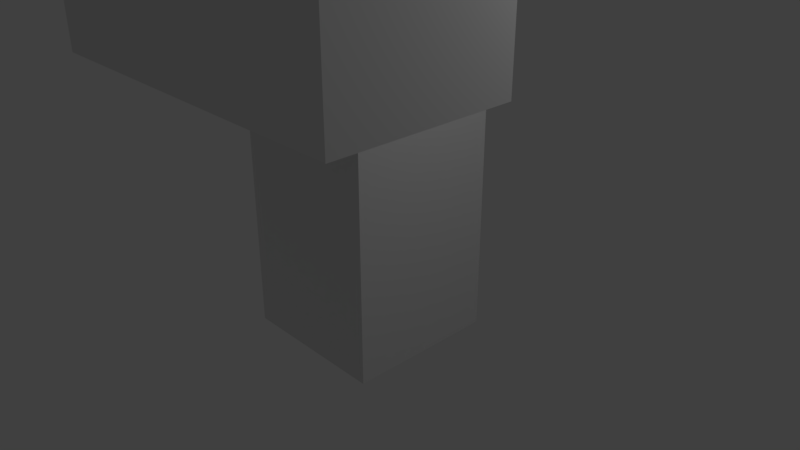 # Source: 5JV.blend  (saved by Blender 2.79.0; exported with 4.5.12 LTS)
import bpy
from mathutils import Matrix  # noqa: F401  (used for matrix-valued properties, if any)

bpy.ops.wm.read_factory_settings(use_empty=True)
scene = bpy.context.scene
scene.name = 'Scene'

# ---- collections
col_collection_1 = bpy.data.collections.new('Collection 1'); scene.collection.children.link(col_collection_1)

# ---- materials (node trees are filled in below, after node groups)
mat_material = bpy.data.materials.new('Material')
mat_material.alpha_threshold = 0.0
mat_material.use_transparent_shadow = False
mat_material.roughness = 0.5
mat_material.line_color = (0.0, 0.0, 0.0, 1.0)

# ---- material node trees

# ---- world
world_world = bpy.data.worlds.new('World'); scene.world = world_world
world_world.color = (0.05088, 0.05088, 0.05088)
world_world.use_sun_shadow = False
world_world.sun_shadow_jitter_overblur = 0.0
world_world.cycles.sampling_method = 'MANUAL'

# ---- cameras
cam_camera = bpy.data.cameras.new('Camera')
cam_camera.clip_end = 100.0
cam_camera.lens = 35.0
cam_camera.sensor_width = 32.0
cam_camera.sensor_height = 18.0
cam_camera.ortho_scale = 7.314
cam_camera.dof.focus_distance = 0.0
cam_camera.dof.aperture_fstop = 128.0

# ---- lights
light_lamp = bpy.data.lights.new('Lamp', 'POINT')
light_lamp.transmission_factor = 0.0
light_lamp.cutoff_distance = 30.0
light_lamp.energy = 100.0
light_lamp.shadow_buffer_clip_start = 1.001
light_lamp.shadow_soft_size = 0.1
light_lamp.shadow_maximum_resolution = 0.006
light_lamp.use_absolute_resolution = True

# ---- meshes
me_cube = bpy.data.meshes.new('Cube')
me_cube.from_pydata([(1.0, 1.0, -1.0), (1.0, -1.0, -1.0), (-1.0, -1.0, -1.0), (-1.0, 1.0, -1.0), (1.0, 1.0, 3.0), (1.0, -1.0, 3.0), (-1.0, -1.0, 3.0), (-1.0, 1.0, 3.0), (1.0, 1.0, 5.0), (1.0, -1.0, 5.0), (-1.0, -1.0, 5.0), (-1.0, 1.0, 5.0), (1.0, -3.0, 3.0), (-1.0, -3.0, 3.0), (1.0, -3.0, 5.0), (-1.0, -3.0, 5.0), (3.0, -1.0, 3.0), (3.0, -1.0, 5.0), (3.0, -3.0, 3.0), (3.0, -3.0, 5.0)], [], [(0, 1, 2, 3), (5, 4, 8, 9), (0, 4, 5, 1), (1, 5, 6, 2), (2, 6, 7, 3), (4, 0, 3, 7), (8, 11, 10, 9), (7, 6, 10, 11), (4, 7, 11, 8), (5, 9, 17, 16), (13, 12, 14, 15), (10, 6, 13, 15), (9, 10, 15, 14), (6, 5, 12, 13), (16, 17, 19, 18), (9, 14, 19, 17), (14, 12, 18, 19), (12, 5, 16, 18)])
me_cube.materials.append(mat_material)
me_cube.use_remesh_preserve_volume = False
me_cube.use_remesh_preserve_attributes = False
me_cube.use_mirror_vertex_groups = False
me_cube.update()

# ---- objects
ob_5jv = bpy.data.objects.new('5JV', me_cube)
ob_lamp = bpy.data.objects.new('Lamp', light_lamp)
ob_camera = bpy.data.objects.new('Camera', cam_camera)

# ---- transforms, parenting, visibility, modifiers, constraints
ob_5jv.location = (0.0, 0.0, 0.0)
ob_5jv.lock_rotations_4d = False
ob_5jv.empty_display_type = 'ARROWS'
ob_5jv.lineart.crease_threshold = 0.0
ob_lamp.location = (4.076, 1.005, 5.904)
ob_lamp.rotation_euler = (0.6503, 0.05522, 1.866)
ob_lamp.lock_rotations_4d = False
ob_lamp.empty_display_type = 'ARROWS'
ob_lamp.color = (0.0, 0.0, 0.0, 0.0)
ob_lamp.lineart.crease_threshold = 0.0
ob_camera.location = (7.481, -6.508, 5.344)
ob_camera.rotation_euler = (1.109, 0.0, 0.8149)
ob_camera.lock_rotations_4d = False
ob_camera.empty_display_type = 'ARROWS'
ob_camera.color = (0.0, 0.0, 0.0, 0.0)
ob_camera.display_type = 'WIRE'
ob_camera.lineart.crease_threshold = 0.0

# ---- collection membership
col_collection_1.objects.link(ob_5jv)
col_collection_1.objects.link(ob_lamp)
col_collection_1.objects.link(ob_camera)

# ---- scene / render settings (as saved in the file)
scene.camera = ob_camera
scene.frame_start = 1; scene.frame_end = 250; scene.frame_set(1)
scene.render.engine = 'BLENDER_EEVEE_NEXT'
scene.render.resolution_percentage = 50
scene.render.dither_intensity = 0.0
scene.cycles.use_denoising = False
scene.cycles.samples = 128
scene.cycles.sampling_pattern = 'TABULATED_SOBOL'
scene.cycles.use_adaptive_sampling = False
scene.cycles.use_light_tree = False
scene.cycles.blur_glossy = 0.0
scene.cycles.sample_clamp_indirect = 0.0
scene.view_settings.view_transform = 'Standard'
bpy.context.view_layer.update()
